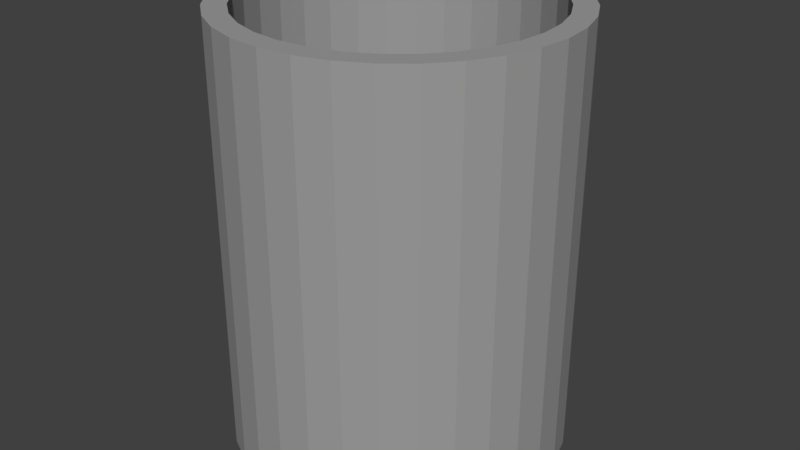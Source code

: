 # Source: trash_can.blend  (saved by Blender 2.78.0; exported with 4.5.12 LTS)
import bpy
from mathutils import Matrix  # noqa: F401  (used for matrix-valued properties, if any)

bpy.ops.wm.read_factory_settings(use_empty=True)
scene = bpy.context.scene
scene.name = 'Scene'

# ---- collections
col_collection_1 = bpy.data.collections.new('Collection 1'); scene.collection.children.link(col_collection_1)

# ---- materials (node trees are filled in below, after node groups)
mat_material_001 = bpy.data.materials.new('Material.001')
mat_material_001.alpha_threshold = 0.0
mat_material_001.use_transparent_shadow = False
mat_material_001.diffuse_color = (0.3424, 0.3424, 0.3424, 1.0)
mat_material_001.roughness = 0.5

# ---- material node trees

# ---- world
world_world = bpy.data.worlds.new('World'); scene.world = world_world
world_world.color = (0.05088, 0.05088, 0.05088)
world_world.use_sun_shadow = False
world_world.sun_shadow_jitter_overblur = 0.0
world_world.cycles.sampling_method = 'MANUAL'

# ---- meshes
me_circle = bpy.data.meshes.new('Circle')
me_circle.from_pydata([(0.0, 1.0, 0.0), (-0.1951, 0.9808, 0.0), (-0.3827, 0.9239, 0.0), (-0.5556, 0.8315, 0.0), (-0.7071, 0.7071, 0.0), (-0.8315, 0.5556, 0.0), (-0.9239, 0.3827, 0.0), (-0.9808, 0.1951, 0.0), (-1.0, 7.55e-08, 0.0), (-0.9808, -0.1951, 0.0), (-0.9239, -0.3827, 0.0), (-0.8315, -0.5556, 0.0), (-0.7071, -0.7071, 0.0), (-0.5556, -0.8315, 0.0), (-0.3827, -0.9239, 0.0), (-0.1951, -0.9808, 0.0), (3.258e-07, -1.0, 0.0), (0.1951, -0.9808, 0.0), (0.3827, -0.9239, 0.0), (0.5556, -0.8315, 0.0), (0.7071, -0.7071, 0.0), (0.8315, -0.5556, 0.0), (0.9239, -0.3827, 0.0), (0.9808, -0.1951, 0.0), (1.0, 9.656e-07, 0.0), (0.9808, 0.1951, 0.0), (0.9239, 0.3827, 0.0), (0.8315, 0.5556, 0.0), (0.7071, 0.7071, 0.0), (0.5556, 0.8315, 0.0), (0.3827, 0.9239, 0.0), (0.1951, 0.9808, 0.0), (-1.565e-08, 0.8682, 0.0), (-0.1694, 0.8515, 0.0), (-0.3323, 0.8021, 0.0), (-0.4824, 0.7219, 0.0), (-0.6139, 0.6139, 0.0), (-0.7219, 0.4824, 0.0), (-0.8021, 0.3323, 0.0), (-0.8515, 0.1694, 0.0), (-0.8682, 1.031e-07, 0.0), (-0.8515, -0.1694, 0.0), (-0.8021, -0.3323, 0.0), (-0.7219, -0.4824, 0.0), (-0.6139, -0.6139, 0.0), (-0.4824, -0.7219, 0.0), (-0.3323, -0.8021, 0.0), (-0.1694, -0.8515, 0.0), (2.673e-07, -0.8682, 0.0), (0.1694, -0.8515, 0.0), (0.3323, -0.8021, 0.0), (0.4824, -0.7219, 0.0), (0.6139, -0.6139, 0.0), (0.7219, -0.4824, 0.0), (0.8021, -0.3323, 0.0), (0.8515, -0.1694, 0.0), (0.8682, 8.759e-07, 0.0), (0.8515, 0.1694, 0.0), (0.8021, 0.3323, 0.0), (0.7219, 0.4824, 0.0), (0.6139, 0.6139, 0.0), (0.4824, 0.7219, 0.0), (0.3323, 0.8021, 0.0), (0.1694, 0.8515, 0.0), (0.0, 1.0, 2.562), (-0.1951, 0.9808, 2.562), (-0.3827, 0.9239, 2.562), (-0.5556, 0.8315, 2.562), (-0.7071, 0.7071, 2.562), (-0.8315, 0.5556, 2.562), (-0.9239, 0.3827, 2.562), (-0.9808, 0.1951, 2.562), (-1.0, 7.55e-08, 2.562), (-0.9808, -0.1951, 2.562), (-0.9239, -0.3827, 2.562), (-0.8315, -0.5556, 2.562), (-0.7071, -0.7071, 2.562), (-0.5556, -0.8315, 2.562), (-0.3827, -0.9239, 2.562), (-0.1951, -0.9808, 2.562), (3.258e-07, -1.0, 2.562), (0.1951, -0.9808, 2.562), (0.3827, -0.9239, 2.562), (0.5556, -0.8315, 2.562), (0.7071, -0.7071, 2.562), (0.8315, -0.5556, 2.562), (0.9239, -0.3827, 2.562), (0.9808, -0.1951, 2.562), (1.0, 9.656e-07, 2.562), (0.9808, 0.1951, 2.562), (0.9239, 0.3827, 2.562), (0.8315, 0.5556, 2.562), (0.7071, 0.7071, 2.562), (0.5556, 0.8315, 2.562), (0.3827, 0.9239, 2.562), (0.1951, 0.9808, 2.562), (-1.565e-08, 0.8682, 2.562), (-0.1694, 0.8515, 2.562), (-0.3323, 0.8021, 2.562), (-0.4824, 0.7219, 2.562), (-0.6139, 0.6139, 2.562), (-0.7219, 0.4824, 2.562), (-0.8021, 0.3323, 2.562), (-0.8515, 0.1694, 2.562), (-0.8682, 1.031e-07, 2.562), (-0.8515, -0.1694, 2.562), (-0.8021, -0.3323, 2.562), (-0.7219, -0.4824, 2.562), (-0.6139, -0.6139, 2.562), (-0.4824, -0.7219, 2.562), (-0.3323, -0.8021, 2.562), (-0.1694, -0.8515, 2.562), (2.673e-07, -0.8682, 2.562), (0.1694, -0.8515, 2.562), (0.3323, -0.8021, 2.562), (0.4824, -0.7219, 2.562), (0.6139, -0.6139, 2.562), (0.7219, -0.4824, 2.562), (0.8021, -0.3323, 2.562), (0.8515, -0.1694, 2.562), (0.8682, 8.759e-07, 2.562), (0.8515, 0.1694, 2.562), (0.8021, 0.3323, 2.562), (0.7219, 0.4824, 2.562), (0.6139, 0.6139, 2.562), (0.4824, 0.7219, 2.562), (0.3323, 0.8021, 2.562), (0.1694, 0.8515, 2.562), (0.0, 1.0, 2.562), (-0.1951, 0.9808, 2.562), (-0.3827, 0.9239, 2.562), (-0.5556, 0.8315, 2.562), (-0.7071, 0.7071, 2.562), (-0.8315, 0.5556, 2.562), (-0.9239, 0.3827, 2.562), (-0.9808, 0.1951, 2.562), (-1.0, 7.55e-08, 2.562), (-0.9808, -0.1951, 2.562), (-0.9239, -0.3827, 2.562), (-0.8315, -0.5556, 2.562), (-0.7071, -0.7071, 2.562), (-0.5556, -0.8315, 2.562), (-0.3827, -0.9239, 2.562), (-0.1951, -0.9808, 2.562), (3.258e-07, -1.0, 2.562), (0.1951, -0.9808, 2.562), (0.3827, -0.9239, 2.562), (0.5556, -0.8315, 2.562), (0.7071, -0.7071, 2.562), (0.8315, -0.5556, 2.562), (0.9239, -0.3827, 2.562), (0.9808, -0.1951, 2.562), (1.0, 9.656e-07, 2.562), (0.9808, 0.1951, 2.562), (0.9239, 0.3827, 2.562), (0.8315, 0.5556, 2.562), (0.7071, 0.7071, 2.562), (0.5556, 0.8315, 2.562), (0.3827, 0.9239, 2.562), (0.1951, 0.9808, 2.562), (-1.565e-08, 0.8682, 2.562), (-0.1694, 0.8515, 2.562), (-0.3323, 0.8021, 2.562), (-0.4824, 0.7219, 2.562), (-0.6139, 0.6139, 2.562), (-0.7219, 0.4824, 2.562), (-0.8021, 0.3323, 2.562), (-0.8515, 0.1694, 2.562), (-0.8682, 1.031e-07, 2.562), (-0.8515, -0.1694, 2.562), (-0.8021, -0.3323, 2.562), (-0.7219, -0.4824, 2.562), (-0.6139, -0.6139, 2.562), (-0.4824, -0.7219, 2.562), (-0.3323, -0.8021, 2.562), (-0.1694, -0.8515, 2.562), (2.673e-07, -0.8682, 2.562), (0.1694, -0.8515, 2.562), (0.3323, -0.8021, 2.562), (0.4824, -0.7219, 2.562), (0.6139, -0.6139, 2.562), (0.7219, -0.4824, 2.562), (0.8021, -0.3323, 2.562), (0.8515, -0.1694, 2.562), (0.8682, 8.759e-07, 2.562), (0.8515, 0.1694, 2.562), (0.8021, 0.3323, 2.562), (0.7219, 0.4824, 2.562), (0.6139, 0.6139, 2.562), (0.4824, 0.7219, 2.562), (0.3323, 0.8021, 2.562), (0.1694, 0.8515, 2.562), (0.0, 1.0, 0.0), (-0.1951, 0.9808, 0.0), (-0.3827, 0.9239, 0.0), (-0.5556, 0.8315, 0.0), (-0.7071, 0.7071, 0.0), (-0.8315, 0.5556, 0.0), (-0.9239, 0.3827, 0.0), (-0.9808, 0.1951, 0.0), (-1.0, 7.55e-08, 0.0), (-0.9808, -0.1951, 0.0), (-0.9239, -0.3827, 0.0), (-0.8315, -0.5556, 0.0), (-0.7071, -0.7071, 0.0), (-0.5556, -0.8315, 0.0), (-0.3827, -0.9239, 0.0), (-0.1951, -0.9808, 0.0), (3.258e-07, -1.0, 0.0), (0.1951, -0.9808, 0.0), (0.3827, -0.9239, 0.0), (0.5556, -0.8315, 0.0), (0.7071, -0.7071, 0.0), (0.8315, -0.5556, 0.0), (0.9239, -0.3827, 0.0), (0.9808, -0.1951, 0.0), (1.0, 9.656e-07, 0.0), (0.9808, 0.1951, 0.0), (0.9239, 0.3827, 0.0), (0.8315, 0.5556, 0.0), (0.7071, 0.7071, 0.0), (0.5556, 0.8315, 0.0), (0.3827, 0.9239, 0.0), (0.1951, 0.9808, 0.0)], [], [(1, 33, 32, 0), (28, 60, 59, 27), (15, 47, 46, 14), (2, 34, 33, 1), (29, 61, 60, 28), (16, 48, 47, 15), (3, 35, 34, 2), (30, 62, 61, 29), (17, 49, 48, 16), (4, 36, 35, 3), (31, 63, 62, 30), (18, 50, 49, 17), (5, 37, 36, 4), (0, 32, 63, 31), (19, 51, 50, 18), (6, 38, 37, 5), (20, 52, 51, 19), (7, 39, 38, 6), (21, 53, 52, 20), (8, 40, 39, 7), (22, 54, 53, 21), (9, 41, 40, 8), (23, 55, 54, 22), (10, 42, 41, 9), (24, 56, 55, 23), (11, 43, 42, 10), (25, 57, 56, 24), (12, 44, 43, 11), (26, 58, 57, 25), (13, 45, 44, 12), (27, 59, 58, 26), (14, 46, 45, 13), (93, 92, 156, 157), (118, 119, 183, 182), (66, 65, 129, 130), (92, 91, 155, 156), (117, 118, 182, 181), (65, 64, 128, 129), (91, 90, 154, 155), (116, 117, 181, 180), (90, 89, 153, 154), (115, 116, 180, 179), (89, 88, 152, 153), (114, 115, 179, 178), (88, 87, 151, 152), (113, 114, 178, 177), (87, 86, 150, 151), (112, 113, 177, 176), (86, 85, 149, 150), (111, 112, 176, 175), (85, 84, 148, 149), (110, 111, 175, 174), (84, 83, 147, 148), (109, 110, 174, 173), (83, 82, 146, 147), (108, 109, 173, 172), (82, 81, 145, 146), (107, 108, 172, 171), (81, 80, 144, 145), (106, 107, 171, 170), (80, 79, 143, 144), (105, 106, 170, 169), (79, 78, 142, 143), (104, 105, 169, 168), (57, 58, 122, 121), (0, 31, 95, 64), (6, 5, 69, 70), (58, 59, 123, 122), (32, 33, 97, 96), (7, 6, 70, 71), (59, 60, 124, 123), (33, 34, 98, 97), (8, 7, 71, 72), (60, 61, 125, 124), (34, 35, 99, 98), (9, 8, 72, 73), (61, 62, 126, 125), (35, 36, 100, 99), (10, 9, 73, 74), (62, 63, 127, 126), (36, 37, 101, 100), (11, 10, 74, 75), (63, 32, 96, 127), (37, 38, 102, 101), (12, 11, 75, 76), (38, 39, 103, 102), (13, 12, 76, 77), (39, 40, 104, 103), (14, 13, 77, 78), (40, 41, 105, 104), (15, 14, 78, 79), (41, 42, 106, 105), (16, 15, 79, 80), (42, 43, 107, 106), (17, 16, 80, 81), (43, 44, 108, 107), (18, 17, 81, 82), (44, 45, 109, 108), (19, 18, 82, 83), (45, 46, 110, 109), (20, 19, 83, 84), (46, 47, 111, 110), (21, 20, 84, 85), (47, 48, 112, 111), (22, 21, 85, 86), (48, 49, 113, 112), (23, 22, 86, 87), (49, 50, 114, 113), (24, 23, 87, 88), (50, 51, 115, 114), (25, 24, 88, 89), (51, 52, 116, 115), (26, 25, 89, 90), (52, 53, 117, 116), (27, 26, 90, 91), (1, 0, 64, 65), (53, 54, 118, 117), (28, 27, 91, 92), (2, 1, 65, 66), (54, 55, 119, 118), (29, 28, 92, 93), (3, 2, 66, 67), (55, 56, 120, 119), (30, 29, 93, 94), (4, 3, 67, 68), (56, 57, 121, 120), (31, 30, 94, 95), (5, 4, 68, 69), (129, 128, 160, 161), (156, 155, 187, 188), (143, 142, 174, 175), (130, 129, 161, 162), (157, 156, 188, 189), (144, 143, 175, 176), (131, 130, 162, 163), (158, 157, 189, 190), (145, 144, 176, 177), (132, 131, 163, 164), (159, 158, 190, 191), (146, 145, 177, 178), (133, 132, 164, 165), (128, 159, 191, 160), (147, 146, 178, 179), (134, 133, 165, 166), (148, 147, 179, 180), (135, 134, 166, 167), (149, 148, 180, 181), (136, 135, 167, 168), (150, 149, 181, 182), (137, 136, 168, 169), (151, 150, 182, 183), (138, 137, 169, 170), (152, 151, 183, 184), (139, 138, 170, 171), (153, 152, 184, 185), (140, 139, 171, 172), (154, 153, 185, 186), (141, 140, 172, 173), (155, 154, 186, 187), (142, 141, 173, 174), (67, 66, 130, 131), (119, 120, 184, 183), (94, 93, 157, 158), (68, 67, 131, 132), (120, 121, 185, 184), (95, 94, 158, 159), (69, 68, 132, 133), (121, 122, 186, 185), (64, 95, 159, 128), (70, 69, 133, 134), (122, 123, 187, 186), (96, 97, 161, 160), (71, 70, 134, 135), (123, 124, 188, 187), (97, 98, 162, 161), (72, 71, 135, 136), (124, 125, 189, 188), (98, 99, 163, 162), (73, 72, 136, 137), (125, 126, 190, 189), (99, 100, 164, 163), (74, 73, 137, 138), (126, 127, 191, 190), (100, 101, 165, 164), (75, 74, 138, 139), (127, 96, 160, 191), (101, 102, 166, 165), (76, 75, 139, 140), (102, 103, 167, 166), (77, 76, 140, 141), (103, 104, 168, 167), (78, 77, 141, 142), (193, 194, 195, 196, 197, 198, 199, 200, 201, 202, 203, 204, 205, 206, 207, 208, 209, 210, 211, 212, 213, 214, 215, 216, 217, 218, 219, 220, 221, 222, 223, 192)])
me_circle.materials.append(mat_material_001)
me_circle.use_remesh_preserve_volume = False
me_circle.use_remesh_preserve_attributes = False
me_circle.use_mirror_vertex_groups = False
me_circle.update()

# ---- objects
ob_circle = bpy.data.objects.new('Circle', me_circle)

# ---- transforms, parenting, visibility, modifiers, constraints
ob_circle.location = (0.0, 0.0, 0.0)
ob_circle.lineart.crease_threshold = 0.0

# ---- collection membership
col_collection_1.objects.link(ob_circle)

# ---- scene / render settings (as saved in the file)
scene.frame_start = 1; scene.frame_end = 250; scene.frame_set(1)
scene.render.engine = 'BLENDER_EEVEE_NEXT'
scene.render.resolution_percentage = 50
scene.render.dither_intensity = 0.0
scene.cycles.use_denoising = False
scene.cycles.samples = 128
scene.cycles.sampling_pattern = 'TABULATED_SOBOL'
scene.cycles.light_sampling_threshold = 0.0
scene.cycles.use_adaptive_sampling = False
scene.cycles.use_light_tree = False
scene.cycles.blur_glossy = 0.0
scene.cycles.sample_clamp_indirect = 0.0
scene.view_settings.view_transform = 'Standard'
bpy.context.view_layer.update()

# ---- added for rendering (the .blend has no active camera and no usable light): camera, sun
cam_auto = bpy.data.cameras.new('AutoCamera')
cam_auto.lens = 50.0
cam_auto.sensor_width = 36.0
cam_auto.clip_end = 1000.0
ob_auto_camera = bpy.data.objects.new('AutoCamera', cam_auto)
scene.collection.objects.link(ob_auto_camera)
ob_auto_camera.location = (3.53101, -4.23721, 4.1059)
ob_auto_camera.rotation_euler = (1.09748, -7.21219e-08, 0.694738)
scene.camera = ob_auto_camera
light_auto_sun = bpy.data.lights.new('AutoSun', 'SUN')
light_auto_sun.energy = 3.0
light_auto_sun.angle = 0.0523599
ob_auto_sun = bpy.data.objects.new('AutoSun', light_auto_sun)
scene.collection.objects.link(ob_auto_sun)
ob_auto_sun.rotation_euler = (0.872665, 0.174533, 0.523599)
bpy.context.view_layer.update()
